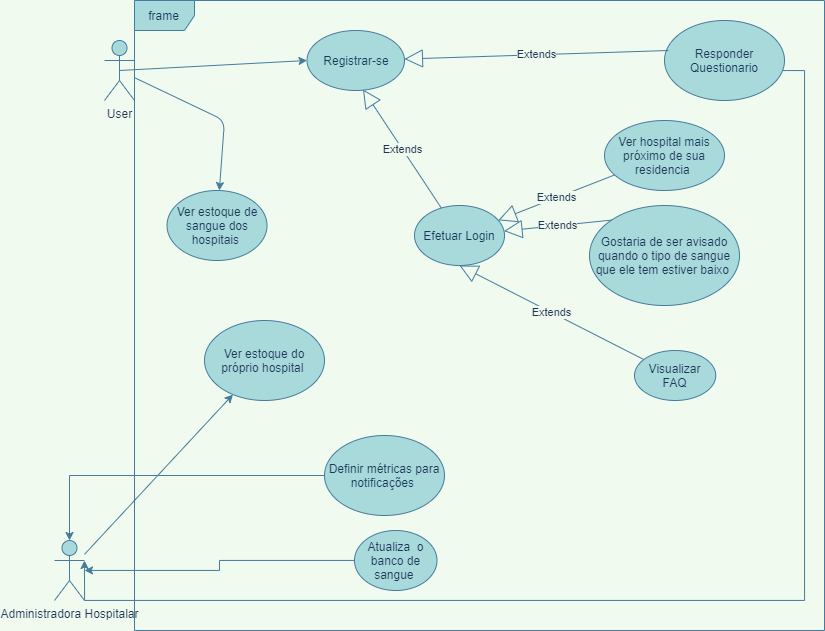

The diagram above was exported from draw.io. Its source (the exported page's mxGraphModel, read from the mxfile embedded in the PNG):
<mxGraphModel dx="1847" dy="579" grid="1" gridSize="10" guides="1" tooltips="1" connect="1" arrows="1" fold="1" page="1" pageScale="1" pageWidth="827" pageHeight="1169" background="#F1FAEE" math="0" shadow="0">
  <root>
    <mxCell id="0" />
    <mxCell id="1" parent="0" />
    <mxCell id="cJidCAZ_J9-4R3jMOhMZ-70" value="frame" style="shape=umlFrame;whiteSpace=wrap;html=1;fillColor=#A8DADC;strokeColor=#457B9D;fontColor=#1D3557;" vertex="1" parent="1">
      <mxGeometry x="10" y="70" width="690" height="630" as="geometry" />
    </mxCell>
    <mxCell id="cJidCAZ_J9-4R3jMOhMZ-2" value="Administradora Hospitalar" style="shape=umlActor;verticalLabelPosition=bottom;verticalAlign=top;html=1;outlineConnect=0;fillColor=#A8DADC;strokeColor=#457B9D;fontColor=#1D3557;" vertex="1" parent="1">
      <mxGeometry x="-70" y="610" width="30" height="60" as="geometry" />
    </mxCell>
    <mxCell id="cJidCAZ_J9-4R3jMOhMZ-1" value="User" style="shape=umlActor;verticalLabelPosition=bottom;verticalAlign=top;html=1;outlineConnect=0;fillColor=#A8DADC;strokeColor=#457B9D;fontColor=#1D3557;" vertex="1" parent="1">
      <mxGeometry x="-20" y="110" width="30" height="60" as="geometry" />
    </mxCell>
    <mxCell id="cJidCAZ_J9-4R3jMOhMZ-6" value="" style="endArrow=classic;html=1;entryX=0;entryY=0.5;entryDx=0;entryDy=0;exitX=0.5;exitY=0.5;exitDx=0;exitDy=0;exitPerimeter=0;labelBackgroundColor=#F1FAEE;strokeColor=#457B9D;fontColor=#1D3557;" edge="1" parent="1" source="cJidCAZ_J9-4R3jMOhMZ-1" target="cJidCAZ_J9-4R3jMOhMZ-7">
      <mxGeometry width="50" height="50" relative="1" as="geometry">
        <mxPoint x="100" y="150" as="sourcePoint" />
        <mxPoint x="200" y="110" as="targetPoint" />
      </mxGeometry>
    </mxCell>
    <mxCell id="cJidCAZ_J9-4R3jMOhMZ-7" value="Registrar-se" style="ellipse;whiteSpace=wrap;html=1;fillColor=#A8DADC;strokeColor=#457B9D;fontColor=#1D3557;" vertex="1" parent="1">
      <mxGeometry x="182.5" y="100" width="97.5" height="60" as="geometry" />
    </mxCell>
    <mxCell id="cJidCAZ_J9-4R3jMOhMZ-9" value="Efetuar Login" style="ellipse;whiteSpace=wrap;html=1;fillColor=#A8DADC;strokeColor=#457B9D;fontColor=#1D3557;" vertex="1" parent="1">
      <mxGeometry x="290" y="275" width="90" height="60" as="geometry" />
    </mxCell>
    <mxCell id="cJidCAZ_J9-4R3jMOhMZ-20" value="Ver hospital mais próximo de sua residencia&amp;nbsp;" style="ellipse;whiteSpace=wrap;html=1;fillColor=#A8DADC;strokeColor=#457B9D;fontColor=#1D3557;" vertex="1" parent="1">
      <mxGeometry x="480" y="190" width="120" height="70" as="geometry" />
    </mxCell>
    <mxCell id="cJidCAZ_J9-4R3jMOhMZ-22" value="Ver estoque de sangue dos hospitais&amp;nbsp;" style="ellipse;whiteSpace=wrap;html=1;fillColor=#A8DADC;strokeColor=#457B9D;fontColor=#1D3557;" vertex="1" parent="1">
      <mxGeometry x="42.5" y="260" width="100" height="70" as="geometry" />
    </mxCell>
    <mxCell id="cJidCAZ_J9-4R3jMOhMZ-23" value="" style="endArrow=classic;html=1;labelBackgroundColor=#F1FAEE;strokeColor=#457B9D;fontColor=#1D3557;" edge="1" parent="1" source="cJidCAZ_J9-4R3jMOhMZ-2" target="cJidCAZ_J9-4R3jMOhMZ-24">
      <mxGeometry width="50" height="50" relative="1" as="geometry">
        <mxPoint x="60" y="630" as="sourcePoint" />
        <mxPoint x="130" y="660" as="targetPoint" />
      </mxGeometry>
    </mxCell>
    <mxCell id="cJidCAZ_J9-4R3jMOhMZ-24" value="Ver estoque do próprio hospital&amp;nbsp;" style="ellipse;whiteSpace=wrap;html=1;fillColor=#A8DADC;strokeColor=#457B9D;fontColor=#1D3557;" vertex="1" parent="1">
      <mxGeometry x="80" y="390" width="120" height="80" as="geometry" />
    </mxCell>
    <mxCell id="cJidCAZ_J9-4R3jMOhMZ-27" value="Visualizar FAQ" style="ellipse;whiteSpace=wrap;html=1;fillColor=#A8DADC;strokeColor=#457B9D;fontColor=#1D3557;" vertex="1" parent="1">
      <mxGeometry x="510" y="420" width="81.25" height="50" as="geometry" />
    </mxCell>
    <mxCell id="cJidCAZ_J9-4R3jMOhMZ-43" value="Gostaria de ser avisado quando o tipo de sangue que ele tem estiver baixo&amp;nbsp;" style="ellipse;whiteSpace=wrap;html=1;fillColor=#A8DADC;strokeColor=#457B9D;fontColor=#1D3557;" vertex="1" parent="1">
      <mxGeometry x="465" y="275" width="150" height="100" as="geometry" />
    </mxCell>
    <mxCell id="cJidCAZ_J9-4R3jMOhMZ-77" style="edgeStyle=orthogonalEdgeStyle;rounded=0;orthogonalLoop=1;jettySize=auto;html=1;entryX=1;entryY=0.3333333333333333;entryDx=0;entryDy=0;entryPerimeter=0;labelBackgroundColor=#F1FAEE;strokeColor=#457B9D;fontColor=#1D3557;" edge="1" parent="1" source="cJidCAZ_J9-4R3jMOhMZ-52" target="cJidCAZ_J9-4R3jMOhMZ-2">
      <mxGeometry relative="1" as="geometry">
        <Array as="points">
          <mxPoint x="680" y="140" />
          <mxPoint x="680" y="670" />
          <mxPoint x="-40" y="670" />
        </Array>
      </mxGeometry>
    </mxCell>
    <mxCell id="cJidCAZ_J9-4R3jMOhMZ-52" value="&lt;span&gt;Responder Questionario&lt;/span&gt;" style="ellipse;whiteSpace=wrap;html=1;fillColor=#A8DADC;strokeColor=#457B9D;fontColor=#1D3557;" vertex="1" parent="1">
      <mxGeometry x="540" y="90" width="120" height="80" as="geometry" />
    </mxCell>
    <mxCell id="cJidCAZ_J9-4R3jMOhMZ-55" value="Extends" style="endArrow=block;endSize=16;endFill=0;html=1;exitX=0.033;exitY=0.375;exitDx=0;exitDy=0;exitPerimeter=0;labelBackgroundColor=#F1FAEE;strokeColor=#457B9D;fontColor=#1D3557;" edge="1" parent="1" source="cJidCAZ_J9-4R3jMOhMZ-52" target="cJidCAZ_J9-4R3jMOhMZ-7">
      <mxGeometry width="160" relative="1" as="geometry">
        <mxPoint x="340" y="240" as="sourcePoint" />
        <mxPoint x="500" y="240" as="targetPoint" />
      </mxGeometry>
    </mxCell>
    <mxCell id="cJidCAZ_J9-4R3jMOhMZ-57" value="Extends" style="endArrow=block;endSize=16;endFill=0;html=1;labelBackgroundColor=#F1FAEE;strokeColor=#457B9D;fontColor=#1D3557;" edge="1" parent="1" source="cJidCAZ_J9-4R3jMOhMZ-20" target="cJidCAZ_J9-4R3jMOhMZ-9">
      <mxGeometry width="160" relative="1" as="geometry">
        <mxPoint x="493.96000000000004" y="200" as="sourcePoint" />
        <mxPoint x="300" y="200" as="targetPoint" />
      </mxGeometry>
    </mxCell>
    <mxCell id="cJidCAZ_J9-4R3jMOhMZ-58" value="Extends" style="endArrow=block;endSize=16;endFill=0;html=1;exitX=0;exitY=0;exitDx=0;exitDy=0;labelBackgroundColor=#F1FAEE;strokeColor=#457B9D;fontColor=#1D3557;" edge="1" parent="1" source="cJidCAZ_J9-4R3jMOhMZ-43" target="cJidCAZ_J9-4R3jMOhMZ-9">
      <mxGeometry width="160" relative="1" as="geometry">
        <mxPoint x="391.53900211696686" y="253.93202818941018" as="sourcePoint" />
        <mxPoint x="268.46" y="230" as="targetPoint" />
      </mxGeometry>
    </mxCell>
    <mxCell id="cJidCAZ_J9-4R3jMOhMZ-59" value="Extends" style="endArrow=block;endSize=16;endFill=0;html=1;entryX=0.5;entryY=1;entryDx=0;entryDy=0;labelBackgroundColor=#F1FAEE;strokeColor=#457B9D;fontColor=#1D3557;" edge="1" parent="1" source="cJidCAZ_J9-4R3jMOhMZ-27" target="cJidCAZ_J9-4R3jMOhMZ-9">
      <mxGeometry width="160" relative="1" as="geometry">
        <mxPoint x="383.00699141100887" y="334.64466094067257" as="sourcePoint" />
        <mxPoint x="239.50000000000003" y="260" as="targetPoint" />
      </mxGeometry>
    </mxCell>
    <mxCell id="cJidCAZ_J9-4R3jMOhMZ-60" value="Extends" style="endArrow=block;endSize=16;endFill=0;html=1;entryX=0.574;entryY=0.983;entryDx=0;entryDy=0;entryPerimeter=0;labelBackgroundColor=#F1FAEE;strokeColor=#457B9D;fontColor=#1D3557;" edge="1" parent="1" source="cJidCAZ_J9-4R3jMOhMZ-9" target="cJidCAZ_J9-4R3jMOhMZ-7">
      <mxGeometry width="160" relative="1" as="geometry">
        <mxPoint x="540" y="156.87" as="sourcePoint" />
        <mxPoint x="282.4692762495043" y="123.1230198360006" as="targetPoint" />
      </mxGeometry>
    </mxCell>
    <mxCell id="cJidCAZ_J9-4R3jMOhMZ-62" value="" style="endArrow=classic;html=1;labelBackgroundColor=#F1FAEE;strokeColor=#457B9D;fontColor=#1D3557;" edge="1" parent="1" source="cJidCAZ_J9-4R3jMOhMZ-1" target="cJidCAZ_J9-4R3jMOhMZ-22">
      <mxGeometry width="50" height="50" relative="1" as="geometry">
        <mxPoint x="110" y="170" as="sourcePoint" />
        <mxPoint x="210" y="90" as="targetPoint" />
        <Array as="points">
          <mxPoint x="100" y="190" />
        </Array>
      </mxGeometry>
    </mxCell>
    <mxCell id="cJidCAZ_J9-4R3jMOhMZ-78" style="edgeStyle=orthogonalEdgeStyle;rounded=0;orthogonalLoop=1;jettySize=auto;html=1;labelBackgroundColor=#F1FAEE;strokeColor=#457B9D;fontColor=#1D3557;" edge="1" parent="1" source="cJidCAZ_J9-4R3jMOhMZ-64" target="cJidCAZ_J9-4R3jMOhMZ-2">
      <mxGeometry relative="1" as="geometry" />
    </mxCell>
    <mxCell id="cJidCAZ_J9-4R3jMOhMZ-64" value="Atualiza&amp;nbsp; o banco de sangue&amp;nbsp;" style="ellipse;whiteSpace=wrap;html=1;fillColor=#A8DADC;strokeColor=#457B9D;fontColor=#1D3557;" vertex="1" parent="1">
      <mxGeometry x="230" y="600" width="82.5" height="60" as="geometry" />
    </mxCell>
    <mxCell id="cJidCAZ_J9-4R3jMOhMZ-79" style="edgeStyle=orthogonalEdgeStyle;rounded=0;orthogonalLoop=1;jettySize=auto;html=1;entryX=0.5;entryY=0;entryDx=0;entryDy=0;entryPerimeter=0;labelBackgroundColor=#F1FAEE;strokeColor=#457B9D;fontColor=#1D3557;" edge="1" parent="1" source="cJidCAZ_J9-4R3jMOhMZ-66" target="cJidCAZ_J9-4R3jMOhMZ-2">
      <mxGeometry relative="1" as="geometry" />
    </mxCell>
    <mxCell id="cJidCAZ_J9-4R3jMOhMZ-66" value="Definir métricas para notificações&amp;nbsp;" style="ellipse;whiteSpace=wrap;html=1;fillColor=#A8DADC;strokeColor=#457B9D;fontColor=#1D3557;" vertex="1" parent="1">
      <mxGeometry x="200" y="505" width="120" height="80" as="geometry" />
    </mxCell>
  </root>
</mxGraphModel>